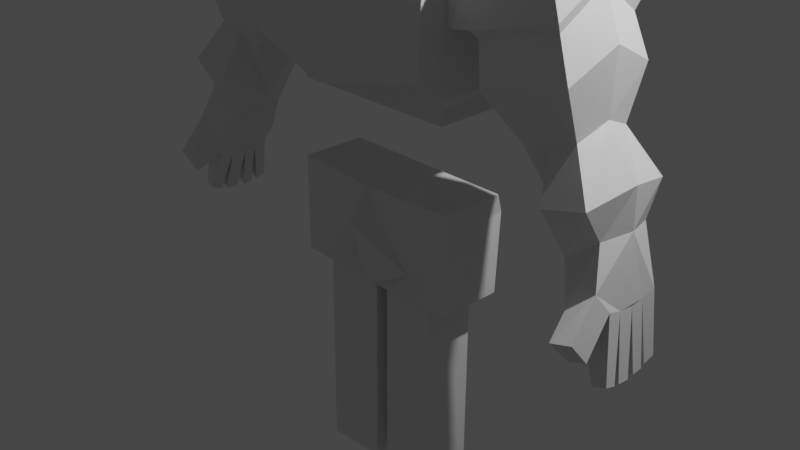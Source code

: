 # Source: other_robot.blend  (saved by Blender 3.3.6; exported with 4.5.12 LTS)
import bpy
from mathutils import Matrix  # noqa: F401  (used for matrix-valued properties, if any)

bpy.ops.wm.read_factory_settings(use_empty=True)
scene = bpy.context.scene
scene.name = 'Scene'

# ---- collections
col_collection = bpy.data.collections.new('Collection'); scene.collection.children.link(col_collection)

# ---- images (referenced by path relative to the original .blend; pixels are not part of the script)
import os
ASSET_DIR = os.environ.get("B2B_ASSET_DIR", "")  # directory of the original .blend (textures are referenced by path, not embedded)
HERE = os.path.dirname(os.path.abspath(__file__))  # packed textures are extracted next to this script under _unpacked/

def load_image(name, relpath, width, height, colorspace="sRGB"):
    """Load a texture the original file referenced (path relative to the .blend, or extracted next to this script)."""
    p = next((c for c in (os.path.join(HERE, relpath), os.path.join(ASSET_DIR, relpath)) if relpath and os.path.exists(c)), "")
    if p:
        img = bpy.data.images.load(p, check_existing=True)
        img.name = name
    else:  # same state as the original file: an image datablock whose file is absent (Cycles renders it pink)
        img = bpy.data.images.new(name, width, height)
        img.source = "FILE"
        img.filepath = "//" + (relpath or name)
    img.colorspace_settings.name = colorspace
    return img
img_rock_wall_04_disp_8k_png = load_image('rock_wall_04_disp_8k.png', 'rock_wall_04_disp_4k.png', 1024, 1024, 'Non-Color')
img_rock_wall_04_diff_8k_png = load_image('rock_wall_04_diff_8k.png', 'rock_wall_04_diff_4k.jpg', 1024, 1024, 'sRGB')
img_rock_wall_04_rough_8k_png = load_image('rock_wall_04_rough_8k.png', 'rock_wall_04_rough_4k.exr', 1024, 1024, 'Non-Color')
img_rock_wall_04_nor_gl_8k_png = load_image('rock_wall_04_nor_gl_8k.png', 'rock_wall_04_nor_gl_4k.exr', 1024, 1024, 'Non-Color')

# ---- materials (node trees are filled in below, after node groups)
mat_material = bpy.data.materials.new('Material')
mat_material.alpha_threshold = 0.0
mat_material.use_transparent_shadow = False
mat_material.roughness = 0.5
mat_material.line_color = (0.0, 0.0, 0.0, 1.0)
mat_rock_wall_04 = bpy.data.materials.new('rock_wall_04')
mat_rock_wall_04.displacement_method = 'DISPLACEMENT'
mat_rock_wall_04.use_transparent_shadow = False
mat_neckmaterial = bpy.data.materials.new('NeckMaterial')
mat_neckmaterial.use_transparent_shadow = False
mat_material_001 = bpy.data.materials.new('Material.001')
mat_material_001.use_transparent_shadow = False
mat_material_002 = bpy.data.materials.new('Material.002')
mat_material_002.use_transparent_shadow = False
mat_material_003 = bpy.data.materials.new('Material.003')
mat_material_003.use_transparent_shadow = False

# ---- material node trees
mat_material.use_nodes = True; mat_material.node_tree.nodes.clear()
_N = mat_material.node_tree.nodes; _L = mat_material.node_tree.links
n0 = _N.new('ShaderNodeOutputMaterial'); n0.name = 'Material Output'; n0.location = (300, 300)
n1 = _N.new('ShaderNodeBsdfPrincipled'); n1.name = 'Principled BSDF'; n1.location = (10, 300)
n1.distribution = 'GGX'
n1.subsurface_method = 'RANDOM_WALK_SKIN'
n1.inputs[3].default_value = 1.45
n1.inputs[27].default_value = (0.0, 0.0, 0.0, 1.0)
n1.inputs[28].default_value = 1.0
_L.new(n1.outputs[0], n0.inputs[0])
n0.is_active_output = True
mat_rock_wall_04.use_nodes = True; mat_rock_wall_04.node_tree.nodes.clear()
_N = mat_rock_wall_04.node_tree.nodes; _L = mat_rock_wall_04.node_tree.links
n0 = _N.new('NodeFrame'); n0.name = 'Frame'; n0.location = (-1360, 324)
n0.label = 'Mapping'
n0.width = 400
n1 = _N.new('NodeFrame'); n1.name = 'Frame.001'; n1.location = (-718, 524)
n1.label = 'Textures'
n1.width = 358
n2 = _N.new('ShaderNodeOutputMaterial'); n2.name = 'Material Output'; n2.location = (306, 145)
n3 = _N.new('ShaderNodeBsdfPrincipled'); n3.name = 'Principled BSDF'; n3.location = (-80, 294)
n3.distribution = 'GGX'
n3.subsurface_method = 'BURLEY'
n3.inputs[3].default_value = 1.45
n3.inputs[27].default_value = (0.0, 0.0, 0.0, 1.0)
n3.inputs[28].default_value = 1.0
n4 = _N.new('ShaderNodeTexImage'); n4.name = 'Image Texture'; n4.location = (88, -870)
n4.label = 'Displacement'
n4.image = img_rock_wall_04_disp_8k_png
n5 = _N.new('ShaderNodeTexImage'); n5.name = 'Image Texture.001'; n5.location = (88, -30)
n5.label = 'Base Color'
n5.image = img_rock_wall_04_diff_8k_png
n6 = _N.new('ShaderNodeTexImage'); n6.name = 'Image Texture.002'; n6.location = (88, -310)
n6.label = 'Roughness'
n6.image = img_rock_wall_04_rough_8k_png
n7 = _N.new('ShaderNodeTexImage'); n7.name = 'Image Texture.003'; n7.location = (88, -590)
n7.label = 'Normal'
n7.image = img_rock_wall_04_nor_gl_8k_png
n8 = _N.new('ShaderNodeNormalMap'); n8.name = 'Normal Map'; n8.location = (-330, -66)
n9 = _N.new('ShaderNodeMapping'); n9.name = 'Mapping'; n9.location = (230, -30)
n10 = _N.new('NodeReroute'); n10.name = 'Reroute'; n10.location = (38, -585)
n10.width = 16
n10.socket_idname = 'NodeSocketVector'
n11 = _N.new('ShaderNodeTexCoord'); n11.name = 'Texture Coordinate'; n11.location = (30, -30)
n12 = _N.new('ShaderNodeDisplacement'); n12.name = 'Displacement'; n12.location = (20, -406)
n12.inputs[2].default_value = 0.04
n4.parent = n1
n5.parent = n1
n6.parent = n1
n7.parent = n1
n9.parent = n0
n10.parent = n1
n11.parent = n0
_L.new(n3.outputs[0], n2.inputs[0])
_L.new(n4.outputs[0], n12.inputs[0])
_L.new(n12.outputs[0], n2.inputs[2])
_L.new(n5.outputs[0], n3.inputs[0])
_L.new(n6.outputs[0], n3.inputs[2])
_L.new(n7.outputs[0], n8.inputs[1])
_L.new(n8.outputs[0], n3.inputs[5])
_L.new(n10.outputs[0], n5.inputs[0])
_L.new(n10.outputs[0], n6.inputs[0])
_L.new(n10.outputs[0], n7.inputs[0])
_L.new(n10.outputs[0], n4.inputs[0])
_L.new(n9.outputs[0], n10.inputs[0])
_L.new(n11.outputs[2], n9.inputs[0])
n2.is_active_output = True
mat_neckmaterial.use_nodes = True; mat_neckmaterial.node_tree.nodes.clear()
_N = mat_neckmaterial.node_tree.nodes; _L = mat_neckmaterial.node_tree.links
n0 = _N.new('ShaderNodeBsdfPrincipled'); n0.name = 'Principled BSDF'; n0.location = (10, 300)
n0.distribution = 'GGX'
n0.subsurface_method = 'RANDOM_WALK_SKIN'
n0.inputs[0].default_value = (0.8, 0.492, 0.07279, 1.0)
n0.inputs[1].default_value = 0.6142
n0.inputs[2].default_value = 0.2795
n0.inputs[3].default_value = 1.45
n0.inputs[27].default_value = (0.0, 0.0, 0.0, 1.0)
n0.inputs[28].default_value = 1.0
n1 = _N.new('ShaderNodeOutputMaterial'); n1.name = 'Material Output'; n1.location = (300, 300)
_L.new(n0.outputs[0], n1.inputs[0])
n1.is_active_output = True
mat_material_001.use_nodes = True; mat_material_001.node_tree.nodes.clear()
_N = mat_material_001.node_tree.nodes; _L = mat_material_001.node_tree.links
n0 = _N.new('ShaderNodeBsdfPrincipled'); n0.name = 'Principled BSDF'; n0.location = (10, 300)
n0.distribution = 'GGX'
n0.subsurface_method = 'RANDOM_WALK_SKIN'
n0.inputs[0].default_value = (0.8, 0.05235, 0.05718, 1.0)
n0.inputs[3].default_value = 1.45
n0.inputs[27].default_value = (0.0, 0.0, 0.0, 1.0)
n0.inputs[28].default_value = 1.0
n1 = _N.new('ShaderNodeOutputMaterial'); n1.name = 'Material Output'; n1.location = (300, 300)
_L.new(n0.outputs[0], n1.inputs[0])
n1.is_active_output = True
mat_material_002.use_nodes = True; mat_material_002.node_tree.nodes.clear()
_N = mat_material_002.node_tree.nodes; _L = mat_material_002.node_tree.links
n0 = _N.new('ShaderNodeBsdfPrincipled'); n0.name = 'Principled BSDF'; n0.location = (10, 300)
n0.distribution = 'GGX'
n0.subsurface_method = 'RANDOM_WALK_SKIN'
n0.inputs[0].default_value = (0.8, 0.7624, 0.7157, 1.0)
n0.inputs[3].default_value = 1.45
n0.inputs[27].default_value = (0.0, 0.0, 0.0, 1.0)
n0.inputs[28].default_value = 1.0
n1 = _N.new('ShaderNodeOutputMaterial'); n1.name = 'Material Output'; n1.location = (300, 300)
_L.new(n0.outputs[0], n1.inputs[0])
n1.is_active_output = True
mat_material_003.use_nodes = True; mat_material_003.node_tree.nodes.clear()
_N = mat_material_003.node_tree.nodes; _L = mat_material_003.node_tree.links
n0 = _N.new('ShaderNodeBsdfPrincipled'); n0.name = 'Principled BSDF'; n0.location = (10, 300)
n0.distribution = 'GGX'
n0.subsurface_method = 'RANDOM_WALK_SKIN'
n0.inputs[0].default_value = (0.0, 0.0, 0.0, 1.0)
n0.inputs[1].default_value = 1.0
n0.inputs[3].default_value = 1.45
n0.inputs[27].default_value = (0.0, 0.0, 0.0, 1.0)
n0.inputs[28].default_value = 1.0
n1 = _N.new('ShaderNodeOutputMaterial'); n1.name = 'Material Output'; n1.location = (300, 300)
_L.new(n0.outputs[0], n1.inputs[0])
n1.is_active_output = True

# ---- world
world_world = bpy.data.worlds.new('World'); scene.world = world_world
world_world.use_nodes = True; world_world.node_tree.nodes.clear()
_N = world_world.node_tree.nodes; _L = world_world.node_tree.links
n0 = _N.new('ShaderNodeOutputWorld'); n0.name = 'World Output'; n0.location = (300, 300)
n1 = _N.new('ShaderNodeBackground'); n1.name = 'Background'; n1.location = (10, 300)
n1.inputs[0].default_value = (0.05088, 0.05088, 0.05088, 1.0)
_L.new(n1.outputs[0], n0.inputs[0])
n0.is_active_output = True
world_world.color = (0.05088, 0.05088, 0.05088)
world_world.use_sun_shadow = False
world_world.sun_shadow_jitter_overblur = 0.0

# ---- cameras
cam_camera = bpy.data.cameras.new('Camera')
cam_camera.clip_end = 100.0
cam_camera.ortho_scale = 7.314

# ---- lights
light_light = bpy.data.lights.new('Light', 'POINT')
light_light.transmission_factor = 0.0
light_light.energy = 1000.0
light_light.shadow_soft_size = 0.1
light_light.shadow_maximum_resolution = 0.006
light_light.use_absolute_resolution = True

# ---- meshes
me_cube = bpy.data.meshes.new('Cube')
me_cube.from_pydata([(0.359, 1.0, 0.4947), (0.359, 1.0, -0.5807), (-0.359, 1.0, 0.4947), (-0.359, 1.0, -0.5807), (-0.359, 0.0, 0.4947), (0.4216, 0.0, 0.4947), (0.4216, 0.0, -0.5807), (0.2431, 0.07716, -0.6379), (0.2775, 0.7345, -0.5867), (0.2491, 0.4034, -0.4192), (-0.2842, 0.7345, -0.5867), (-0.3062, 0.07716, -0.6379), (-0.359, 0.4266, -0.4192), (0.6627, 0.0, 0.1962), (-0.4452, 0.9698, 0.2772), (-0.4452, 0.05744, 0.273), (0.359, 1.0, 0.2129), (0.4427, 0.07639, 0.1946), (-0.359, 0.0, 0.3066), (0.3166, 0.0, -0.6439), (0.359, 0.8117, -0.5807), (-0.359, 0.8117, -0.5807), (0.2606, 0.08118, -2.885), (-0.3862, 0.0, -0.6439), (0.2949, 0.7385, -2.885), (-0.2667, 0.7385, -2.885), (-0.2888, 0.08118, -2.885)], [], [(3, 14, 16, 1), (23, 18, 15, 12), (3, 1, 20, 21), (4, 5, 0, 2), (19, 9, 17, 13, 6), (23, 19, 6), (21, 12, 15, 14, 3), (19, 20, 9), (21, 23, 12), (1, 16, 17, 9, 20), (17, 16, 0, 5), (16, 14, 2, 0), (13, 17, 5), (15, 18, 4), (14, 15, 4, 2), (10, 8, 24, 25), (7, 8, 20, 19), (10, 11, 23, 21), (11, 7, 19, 23), (8, 10, 21, 20), (22, 26, 25, 24), (11, 10, 25, 26), (7, 11, 26, 22), (8, 7, 22, 24)])
_uv = me_cube.uv_layers.new(name='UVMap')
_uv.uv.foreach_set('vector', [0.375, 0.25, 0.5823, 0.25, 0.5595, 0.5, 0.375, 0.5, 0.375, 0.125, 0.5813, 0.1768, 0.5814, 0.1877, 0.4125, 0.1877, 0.125, 0.5, 0.375, 0.5, 0.375, 0.5235, 0.125, 0.5235, 0.0, 0.0, 0.0, 0.0, 0.0, 0.0, 0.0, 0.0, 0.375, 0.601, 0.4125, 0.5717, 0.5583, 0.6083, 0.5565, 0.625, 0.375, 0.625, 0.125, 0.601, 0.375, 0.601, 0.375, 0.625, 0.375, 0.2265, 0.4125, 0.1877, 0.5814, 0.1877, 0.5823, 0.25, 0.375, 0.25, 0.375, 0.601, 0.375, 0.5623, 0.4125, 0.5717, 0.375, 0.1877, 0.375, 0.149, 0.4125, 0.1877, 0.375, 0.5, 0.5595, 0.5, 0.5583, 0.5623, 0.4125, 0.5623, 0.375, 0.5235, 0.5583, 0.5623, 0.5595, 0.5, 0.625, 0.5, 0.625, 0.5623, 0.5595, 0.5, 0.5823, 0.25, 0.625, 0.25, 0.625, 0.5, 0.5565, 0.625, 0.5583, 0.6083, 0.625, 0.625, 0.5814, 0.1877, 0.5813, 0.1768, 0.625, 0.1877, 0.5823, 0.25, 0.5814, 0.1877, 0.625, 0.1877, 0.625, 0.25, 0.3569, 0.2558, 0.37, 0.5013, 0.37, 0.5013, 0.3569, 0.2558, 0.3533, 0.5859, 0.37, 0.5013, 0.375, 0.5235, 0.375, 0.601, 0.3569, 0.2558, 0.1711, 0.5686, 0.125, 0.601, 0.375, 0.1877, 0.1711, 0.5686, 0.3533, 0.5859, 0.375, 0.601, 0.125, 0.601, 0.37, 0.5013, 0.3569, 0.2558, 0.375, 0.1877, 0.375, 0.5235, 0.3533, 0.5859, 0.1711, 0.5686, 0.3569, 0.2558, 0.37, 0.5013, 0.1711, 0.5686, 0.3569, 0.2558, 0.3569, 0.2558, 0.1711, 0.5686, 0.3533, 0.5859, 0.1711, 0.5686, 0.1711, 0.5686, 0.3533, 0.5859, 0.37, 0.5013, 0.3533, 0.5859, 0.3533, 0.5859, 0.37, 0.5013])
me_cube.materials.append(mat_material)
me_cube.use_mirror_vertex_groups = False
me_cube.update()
me_cube_001 = bpy.data.meshes.new('Cube.001')
me_cube_001.from_pydata([(0.8208, 1.082, 1.891), (-0.6866, 0.0, 1.674), (0.7228, 1.112, 2.979), (-0.6834, 0.5445, 2.979), (1.0, 0.0, 2.979), (1.0, 0.0, 1.689), (-0.7435, 0.0, 3.004), (0.806, 1.112, 2.592), (0.514, 1.832, 2.481), (-0.514, 1.112, 2.334), (-0.514, 1.112, 1.689), (0.514, 1.112, 1.689), (-0.514, 1.832, 2.481), (0.514, 1.112, 2.979), (-0.514, 1.112, 2.979), (0.514, 1.112, 2.334), (0.4098, 0.0, 2.979), (-0.4081, 0.0, 2.979), (-0.2005, 0.7981, 3.07), (0.2005, 0.7981, 3.07), (-0.514, 1.208, 2.98), (0.514, 1.208, 2.98), (0.514, 2.287, 2.605), (-0.514, 2.287, 2.605), (0.514, 2.237, 2.787), (0.514, 1.677, 3.108), (0.514, 2.158, 2.946), (0.514, 2.024, 3.063), (0.514, 1.855, 3.12), (-0.514, 1.677, 3.108), (-0.514, 2.237, 2.787), (-0.514, 1.855, 3.12), (-0.514, 2.024, 3.063), (-0.514, 2.158, 2.946), (0.514, 1.378, 2.358), (-0.514, 1.378, 2.358), (0.534, 1.22, 2.343), (-0.494, 1.22, 2.343), (0.534, 1.22, 2.988), (-0.494, 1.22, 2.988), (1.0, 0.5558, 2.979), (-0.3186, 2.682, 0.8414), (0.02343, 2.058, 0.7701), (0.3032, 2.682, 0.8414), (0.514, 1.507, 1.882), (0.32, 1.825, 1.463), (0.514, 2.675, 1.176), (0.32, 2.392, 1.617), (0.514, 2.416, 2.129), (-0.514, 1.507, 1.882), (-0.3212, 1.825, 1.463), (-0.514, 2.675, 1.176), (-0.3212, 2.392, 1.617), (-0.514, 2.416, 2.129), (0.469, 2.268, 2.517), (-0.469, 2.268, 2.517), (0.469, 1.438, 2.291), (-0.469, 1.438, 2.291), (0.3384, 0.215, 3.004), (-0.2801, 2.436, 0.25), (0.3032, 2.841, 0.255), (0.3417, 2.436, 0.25), (1.219, 0.0, 2.576), (-0.3363, 0.0, 1.499), (0.3717, 0.0, 1.499), (0.3717, 0.9365, 1.499), (-0.3363, 0.9365, 1.499), (-0.3109, 2.35, 0.5762), (0.3109, 2.35, 0.5762), (-0.514, 1.962, 2.005), (-0.3212, 2.109, 1.54), (-0.514, 2.22, 1.053), (0.514, 1.962, 2.005), (0.32, 2.109, 1.54), (0.514, 2.22, 1.053), (0.469, 1.853, 2.404), (-0.469, 1.853, 2.404), (-0.2811, 2.618, 0.01817), (0.3407, 2.618, 0.01817), (-0.3109, 2.509, -0.01018), (0.3109, 2.509, -0.01018), (-0.3639, 2.879, -0.4335), (-0.3403, 2.747, -0.4701), (-0.2811, 2.618, 0.01817), (0.3407, 2.618, 0.01817), (-0.1261, 2.612, -0.03118), (0.01227, 2.608, -0.05139), (0.1848, 2.612, -0.03118), (0.0008646, 0.3168, 3.015), (-0.3186, 2.841, 0.255), (0.1473, 2.835, 0.2057), (-0.02524, 2.831, 0.1855), (-0.1636, 2.835, 0.2057), (-0.2412, 2.874, -0.4725), (-0.2176, 2.743, -0.5092), (-0.1532, 2.757, -0.5201), (-0.1768, 2.889, -0.4834), (-0.06725, 2.886, -0.4994), (-0.04366, 2.754, -0.5361), (0.05365, 2.771, -0.5329), (0.03006, 2.902, -0.4963), (0.1666, 2.906, -0.4803), (0.1902, 2.774, -0.5169), (0.2611, 2.782, -0.4999), (0.2375, 2.914, -0.4632), (0.3609, 2.918, -0.4242), (0.3845, 2.786, -0.4608), (0.4668, 2.508, 0.2044), (0.4442, 2.786, 0.4554), (0.6248, 2.695, -0.1449), (0.595, 2.862, -0.09856), (0.7509, 2.586, 0.04138), (0.736, 2.806, 0.1019), (-0.3363, 0.9365, 1.36), (0.3717, 0.9365, 1.36), (0.3717, 0.0, 1.36), (-0.3363, 0.0, 1.36), (-0.01539, 0.9672, 3.364), (-1.49e-08, 0.7981, 3.07), (-0.01539, 2.323, 2.932), (-0.01539, 2.266, 3.142), (-0.01539, 2.175, 3.326), (-0.01539, 2.02, 3.461), (-0.01539, 1.825, 3.527), (-0.01539, 1.619, 3.513), (-0.01539, 1.079, 3.366), (0.007703, 1.092, 3.374), (-0.0231, 2.77, 0.8685), (-0.01539, 2.472, 2.383), (-0.01178, 2.44, 1.747), (-0.01539, 2.771, 1.284), (-0.01539, 2.301, 2.831), (-0.3257, 0.248, 3.007), (0.001152, 0.0, 3.307), (0.3136, 0.0, 3.307), (-0.2483, 0.2316, 3.307), (-0.3112, 0.0, 3.307), (0.001152, 0.3135, 3.307), (0.259, 0.1922, 3.307)], [(79, 80)], [(10, 3, 14, 9), (117, 14, 18, 118), (62, 7, 2, 4), (63, 1, 10, 66), (0, 11, 15, 13, 2, 7), (10, 1, 6, 3), (126, 38, 21, 125), (10, 9, 15, 11), (10, 11, 65, 66), (58, 88, 137, 138), (2, 13, 19, 40), (119, 23, 30, 120), (37, 39, 20, 35), (36, 37, 35, 34), (120, 30, 33, 121), (121, 33, 32, 122), (122, 32, 31, 123), (123, 31, 29, 124), (38, 36, 34, 21), (21, 34, 8, 22, 24, 26, 27, 28, 25), (125, 21, 25, 124), (35, 20, 29, 31, 32, 33, 30, 23, 12), (74, 42, 68), (13, 15, 36, 38), (15, 9, 37, 36), (9, 14, 39, 37), (117, 13, 38, 126), (68, 61, 78, 107), (6, 17, 132, 18, 14, 3), (40, 19, 58, 16, 4), (130, 46, 43, 127), (71, 51, 41, 67), (76, 55, 53, 69), (69, 53, 52, 70), (70, 52, 51, 71), (131, 54, 48, 128), (128, 48, 47, 129), (129, 47, 46, 130), (56, 57, 49, 44), (44, 49, 50, 45), (45, 50, 42), (75, 56, 44, 72), (72, 44, 45, 73), (73, 45, 42, 74), (8, 34, 56, 75), (34, 35, 57, 56), (119, 22, 54, 131), (12, 23, 55, 76), (67, 41, 89, 77), (68, 67, 59, 61), (82, 81, 93, 94), (41, 127, 43, 108, 60, 90, 91, 92, 89), (13, 2, 4, 16, 58, 19), (5, 0, 7, 62), (66, 65, 114, 113), (5, 64, 65, 11, 0), (89, 83, 77), (67, 77, 59), (35, 12, 76, 57), (22, 8, 75, 54), (47, 73, 74, 46), (48, 72, 73, 47), (54, 75, 72, 48), (50, 70, 71, 42), (49, 69, 70, 50), (57, 76, 69, 49), (42, 71, 67), (43, 68, 107, 108), (46, 74, 68, 43), (78, 84, 60), (107, 78, 109, 111), (60, 108, 112, 110), (78, 60, 110, 109), (112, 111, 109, 110), (61, 59, 77, 83, 85, 86, 87, 84, 78), (89, 81, 82, 83), (92, 93, 81, 89), (85, 94, 93, 92), (83, 82, 94, 85), (95, 96, 97, 98), (92, 96, 95, 85), (91, 97, 96, 92), (86, 98, 97, 91), (85, 95, 98, 86), (99, 100, 101, 102), (91, 100, 99, 86), (90, 101, 100, 91), (87, 102, 101, 90), (86, 99, 102, 87), (103, 104, 105, 106), (90, 104, 103, 87), (60, 105, 104, 90), (84, 106, 105, 60), (87, 103, 106, 84), (108, 107, 111, 112), (67, 68, 42), (114, 115, 116, 113), (63, 66, 113, 116), (65, 64, 115, 114), (23, 119, 131, 55), (52, 129, 130, 51), (53, 128, 129, 52), (55, 131, 128, 53), (51, 130, 127, 41), (14, 117, 126, 39), (20, 125, 124, 29), (28, 123, 124, 25), (27, 122, 123, 28), (26, 121, 122, 27), (24, 120, 121, 26), (22, 119, 120, 24), (132, 17, 136, 135), (39, 126, 125, 20), (13, 117, 118, 19), (133, 137, 135, 136), (132, 88, 118, 18), (88, 58, 19, 118), (134, 138, 137, 133), (16, 58, 138, 134), (88, 132, 135, 137)])
_uv = me_cube_001.uv_layers.new(name='UVMap')
_uv.uv.foreach_set('vector', [0.625, 0.25, 0.625, 0.25, 0.625, 0.3107, 0.625, 0.3107, 0.7821, 0.5, 0.8143, 0.5, 0.7751, 0.5353, 0.7625, 0.5353, 0.625, 0.625, 0.625, 0.5, 0.625, 0.5, 0.625, 0.625, 0.625, 0.2865, 0.625, 0.125, 0.625, 0.3107, 0.625, 0.3308, 0.625, 0.5, 0.625, 0.4393, 0.625, 0.4393, 0.625, 0.4393, 0.625, 0.5, 0.625, 0.5, 0.625, 0.25, 0.625, 0.125, 0.625, 0.125, 0.625, 0.25, 0.7821, 0.5, 0.75, 0.5, 0.75, 0.5, 0.7821, 0.5, 0.625, 0.3107, 0.625, 0.3107, 0.625, 0.4393, 0.625, 0.4393, 0.625, 0.3107, 0.625, 0.4393, 0.625, 0.4192, 0.625, 0.3308, 0.7249, 0.6008, 0.75, 0.5894, 0.75, 0.5894, 0.7249, 0.6008, 0.625, 0.5, 0.6857, 0.5, 0.7249, 0.5353, 0.625, 0.5625, 0.625, 0.375, 0.625, 0.3107, 0.625, 0.3107, 0.625, 0.375, 0.625, 0.3107, 0.625, 0.3107, 0.625, 0.3107, 0.625, 0.3107, 0.625, 0.4393, 0.625, 0.3107, 0.625, 0.3107, 0.625, 0.4393, 0.625, 0.375, 0.625, 0.3107, 0.625, 0.3107, 0.625, 0.375, 0.625, 0.375, 0.625, 0.3107, 0.625, 0.3107, 0.625, 0.375, 0.7821, 0.5, 0.8143, 0.5, 0.8143, 0.5, 0.7821, 0.5, 0.7821, 0.5, 0.8143, 0.5, 0.8143, 0.5, 0.7821, 0.5, 0.625, 0.4393, 0.625, 0.4393, 0.625, 0.4393, 0.625, 0.4393, 0.625, 0.4393, 0.625, 0.4393, 0.625, 0.4393, 0.625, 0.4393, 0.625, 0.4393, 0.625, 0.4393, 0.625, 0.4393, 0.625, 0.4393, 0.625, 0.4393, 0.7821, 0.5, 0.75, 0.5, 0.75, 0.5, 0.7821, 0.5, 0.625, 0.3107, 0.625, 0.3107, 0.625, 0.3107, 0.625, 0.3107, 0.625, 0.3107, 0.625, 0.3107, 0.625, 0.3107, 0.625, 0.3107, 0.625, 0.3107, 0.625, 0.4393, 0.625, 0.4393, 0.625, 0.4393, 0.625, 0.4393, 0.625, 0.4393, 0.625, 0.4393, 0.625, 0.4393, 0.625, 0.4393, 0.625, 0.3107, 0.625, 0.3107, 0.625, 0.4393, 0.625, 0.3107, 0.625, 0.3107, 0.625, 0.3107, 0.625, 0.3107, 0.7821, 0.5, 0.75, 0.5, 0.75, 0.5, 0.7821, 0.5, 0.625, 0.4393, 0.625, 0.4393, 0.625, 0.4393, 0.625, 0.4393, 0.625, 0.125, 0.7751, 0.625, 0.7751, 0.5971, 0.7751, 0.5353, 0.8143, 0.5, 0.625, 0.25, 0.625, 0.5625, 0.7249, 0.5353, 0.7249, 0.6008, 0.7249, 0.625, 0.625, 0.625, 0.625, 0.375, 0.625, 0.4393, 0.625, 0.4393, 0.625, 0.375, 0.625, 0.3107, 0.625, 0.3107, 0.625, 0.3107, 0.625, 0.3107, 0.625, 0.3107, 0.625, 0.3107, 0.625, 0.3107, 0.625, 0.3107, 0.625, 0.3107, 0.625, 0.3107, 0.625, 0.3107, 0.625, 0.3107, 0.625, 0.3107, 0.625, 0.3107, 0.625, 0.3107, 0.625, 0.3107, 0.625, 0.375, 0.625, 0.4393, 0.625, 0.4393, 0.625, 0.375, 0.625, 0.375, 0.625, 0.4393, 0.625, 0.4393, 0.625, 0.375, 0.625, 0.375, 0.625, 0.4393, 0.625, 0.4393, 0.625, 0.375, 0.625, 0.4393, 0.625, 0.3107, 0.625, 0.3107, 0.625, 0.4393, 0.625, 0.4393, 0.625, 0.3107, 0.625, 0.3107, 0.625, 0.4393, 0.625, 0.4393, 0.625, 0.3107, 0.625, 0.4393, 0.625, 0.4393, 0.625, 0.4393, 0.625, 0.4393, 0.625, 0.4393, 0.625, 0.4393, 0.625, 0.4393, 0.625, 0.4393, 0.625, 0.4393, 0.625, 0.4393, 0.625, 0.4393, 0.625, 0.4393, 0.625, 0.4393, 0.625, 0.4393, 0.625, 0.4393, 0.625, 0.4393, 0.625, 0.4393, 0.625, 0.4393, 0.625, 0.3107, 0.625, 0.3107, 0.625, 0.4393, 0.625, 0.375, 0.625, 0.4393, 0.625, 0.4393, 0.625, 0.375, 0.625, 0.3107, 0.625, 0.3107, 0.625, 0.3107, 0.625, 0.3107, 0.625, 0.3107, 0.625, 0.3107, 0.625, 0.3107, 0.625, 0.3107, 0.625, 0.4393, 0.625, 0.3107, 0.625, 0.3107, 0.625, 0.4393, 0.625, 0.3107, 0.625, 0.3107, 0.625, 0.3429, 0.625, 0.3429, 0.625, 0.3107, 0.625, 0.375, 0.625, 0.4393, 0.625, 0.4393, 0.625, 0.4393, 0.625, 0.4071, 0.625, 0.375, 0.625, 0.3429, 0.625, 0.3107, 0.0, 0.0, 0.0, 0.0, 0.0, 0.0, 0.0, 0.0, 0.0, 0.0, 0.0, 0.0, 0.625, 0.625, 0.625, 0.5, 0.625, 0.5, 0.625, 0.625, 0.625, 0.3308, 0.625, 0.4192, 0.625, 0.4192, 0.625, 0.3308, 0.625, 0.625, 0.625, 0.4635, 0.625, 0.4192, 0.625, 0.4393, 0.625, 0.5, 0.625, 0.3107, 0.625, 0.3107, 0.625, 0.3107, 0.625, 0.3107, 0.625, 0.3107, 0.625, 0.3107, 0.625, 0.3107, 0.625, 0.3107, 0.625, 0.3107, 0.625, 0.3107, 0.625, 0.4393, 0.625, 0.4393, 0.625, 0.4393, 0.625, 0.4393, 0.625, 0.4393, 0.625, 0.4393, 0.625, 0.4393, 0.625, 0.4393, 0.625, 0.4393, 0.625, 0.4393, 0.625, 0.4393, 0.625, 0.4393, 0.625, 0.4393, 0.625, 0.4393, 0.625, 0.4393, 0.625, 0.4393, 0.625, 0.3107, 0.625, 0.3107, 0.625, 0.3107, 0.625, 0.3107, 0.625, 0.3107, 0.625, 0.3107, 0.625, 0.3107, 0.625, 0.3107, 0.625, 0.3107, 0.625, 0.3107, 0.625, 0.3107, 0.625, 0.3107, 0.625, 0.3107, 0.625, 0.3107, 0.625, 0.3107, 0.625, 0.4393, 0.625, 0.4393, 0.625, 0.4393, 0.625, 0.4393, 0.625, 0.4393, 0.625, 0.4393, 0.625, 0.4393, 0.625, 0.4393, 0.625, 0.4393, 0.625, 0.4393, 0.625, 0.4393, 0.625, 0.4393, 0.625, 0.4393, 0.625, 0.4393, 0.625, 0.4393, 0.625, 0.4393, 0.625, 0.4393, 0.625, 0.4393, 0.625, 0.4393, 0.625, 0.4393, 0.625, 0.4393, 0.625, 0.4393, 0.625, 0.4393, 0.625, 0.4393, 0.625, 0.4393, 0.625, 0.4393, 0.625, 0.4393, 0.625, 0.4393, 0.625, 0.3107, 0.625, 0.3107, 0.625, 0.3107, 0.625, 0.3429, 0.625, 0.375, 0.625, 0.4071, 0.625, 0.4393, 0.625, 0.4393, 0.625, 0.3107, 0.625, 0.3107, 0.625, 0.3107, 0.625, 0.3107, 0.625, 0.3429, 0.625, 0.3429, 0.625, 0.3107, 0.625, 0.3107, 0.625, 0.3429, 0.625, 0.3429, 0.625, 0.3429, 0.625, 0.3429, 0.625, 0.3107, 0.625, 0.3107, 0.625, 0.3429, 0.625, 0.3429, 0.625, 0.3429, 0.625, 0.3429, 0.625, 0.375, 0.625, 0.375, 0.625, 0.3429, 0.625, 0.3429, 0.625, 0.3429, 0.625, 0.3429, 0.625, 0.375, 0.625, 0.375, 0.625, 0.3429, 0.625, 0.3429, 0.625, 0.375, 0.625, 0.375, 0.625, 0.375, 0.625, 0.375, 0.625, 0.3429, 0.625, 0.3429, 0.625, 0.375, 0.625, 0.375, 0.625, 0.375, 0.625, 0.375, 0.625, 0.4071, 0.625, 0.4071, 0.625, 0.375, 0.625, 0.375, 0.625, 0.375, 0.625, 0.375, 0.625, 0.4071, 0.625, 0.4071, 0.625, 0.375, 0.625, 0.375, 0.625, 0.4071, 0.625, 0.4071, 0.625, 0.4071, 0.625, 0.4071, 0.625, 0.375, 0.625, 0.375, 0.625, 0.4071, 0.625, 0.4071, 0.625, 0.4071, 0.625, 0.4071, 0.625, 0.4393, 0.625, 0.4393, 0.625, 0.4071, 0.625, 0.4071, 0.625, 0.4071, 0.625, 0.4071, 0.625, 0.4393, 0.625, 0.4393, 0.625, 0.4071, 0.625, 0.4071, 0.625, 0.4393, 0.625, 0.4393, 0.625, 0.4393, 0.625, 0.4393, 0.625, 0.4071, 0.625, 0.4071, 0.625, 0.4393, 0.625, 0.4393, 0.625, 0.4393, 0.625, 0.4393, 0.625, 0.4393, 0.625, 0.4393, 0.625, 0.3107, 0.625, 0.4393, 0.625, 0.4393, 0.625, 0.4192, 0.625, 0.4635, 0.625, 0.2865, 0.625, 0.3308, 0.625, 0.2865, 0.625, 0.3308, 0.625, 0.3308, 0.625, 0.2865, 0.625, 0.4192, 0.625, 0.4635, 0.625, 0.4635, 0.625, 0.4192, 0.625, 0.3107, 0.625, 0.375, 0.625, 0.375, 0.625, 0.3107, 0.625, 0.3107, 0.625, 0.375, 0.625, 0.375, 0.625, 0.3107, 0.625, 0.3107, 0.625, 0.375, 0.625, 0.375, 0.625, 0.3107, 0.625, 0.3107, 0.625, 0.375, 0.625, 0.375, 0.625, 0.3107, 0.625, 0.3107, 0.625, 0.375, 0.625, 0.375, 0.625, 0.3107, 0.8143, 0.5, 0.7821, 0.5, 0.7821, 0.5, 0.8143, 0.5, 0.8143, 0.5, 0.7821, 0.5, 0.7821, 0.5, 0.8143, 0.5, 0.75, 0.5, 0.7821, 0.5, 0.7821, 0.5, 0.75, 0.5, 0.75, 0.5, 0.7821, 0.5, 0.7821, 0.5, 0.75, 0.5, 0.625, 0.4393, 0.625, 0.375, 0.625, 0.375, 0.625, 0.4393, 0.625, 0.4393, 0.625, 0.375, 0.625, 0.375, 0.625, 0.4393, 0.625, 0.4393, 0.625, 0.375, 0.625, 0.375, 0.625, 0.4393, 0.7751, 0.5971, 0.7751, 0.625, 0.7751, 0.625, 0.7751, 0.5971, 0.8143, 0.5, 0.7821, 0.5, 0.7821, 0.5, 0.8143, 0.5, 0.75, 0.5, 0.7821, 0.5, 0.7625, 0.5353, 0.75, 0.5353, 0.75, 0.625, 0.75, 0.5894, 0.7751, 0.5971, 0.7751, 0.625, 0.7751, 0.5971, 0.75, 0.5894, 0.75, 0.5353, 0.7751, 0.5353, 0.75, 0.5894, 0.7249, 0.6008, 0.7249, 0.5353, 0.75, 0.5353, 0.7249, 0.625, 0.7249, 0.6008, 0.75, 0.5894, 0.75, 0.625, 0.7249, 0.625, 0.7249, 0.6008, 0.7249, 0.6008, 0.7249, 0.625, 0.75, 0.5894, 0.7751, 0.5971, 0.7751, 0.5971, 0.75, 0.5894])
me_cube_001.materials.append(mat_material)
me_cube_001.use_mirror_vertex_groups = False
me_cube_001.update()
me_cube_002 = bpy.data.meshes.new('Cube.002')
me_cube_002.from_pydata([(0.0, -0.4947, 2.618), (0.04235, -0.4662, 2.61), (0.09106, -0.4743, 2.607), (0.0, 0.563, 2.015), (0.0, -0.09994, 3.028), (0.0, -0.4933, 1.951), (0.1752, -0.4106, 2.672), (0.3455, -0.2859, 2.708), (0.0, 0.3928, 2.047), (0.5429, -0.004819, 2.057), (0.0, -0.5694, 2.269), (0.0, 0.3928, 2.766), (0.5429, -0.004819, 2.777), (0.0, -0.5364, 2.653), (0.234, -0.2576, 2.001), (0.38, -0.3303, 2.04), (0.38, -0.3303, 2.76), (0.2638, 0.3608, 2.777), (0.2644, 0.36, 2.057), (0.0, 0.2016, 2.999), (0.0, 0.3928, 2.766), (0.3455, -0.2859, 2.04), (0.5429, -0.004819, 2.777), (0.0, -0.5749, 2.648), (0.2638, 0.3608, 2.777), (0.3975, -0.3077, 2.777), (0.2939, -0.02009, 3.005), (0.0, -0.1481, 3.032), (0.2231, 0.07265, 3.005), (0.2571, -0.09692, 3.005), (0.0, -0.5323, 2.4), (0.3455, -0.2859, 2.76), (0.0, -0.5153, 2.634), (0.1275, -0.5169, 2.777), (0.07977, -0.1508, 3.005), (0.147, -0.5497, 2.837), (0.0, -0.6076, 2.708), (0.09923, -0.1836, 3.065), (0.0, -0.2908, 3.018), (0.09599, -0.5039, 2.874), (0.0, -0.5248, 2.746), (0.07021, -0.2907, 3.01), (0.0, -0.2908, 3.018), (0.464, -0.1692, 2.777), (0.464, -0.1692, 2.057), (0.4379, -0.1917, 2.067), (0.3715, -0.3302, 2.067), (0.4379, -0.1917, 2.75), (0.3715, -0.3302, 2.75), (0.3717, -0.3303, 2.04), (0.3717, -0.3303, 2.76), (0.3538, -0.2859, 2.04), (0.3538, -0.2859, 2.76), (0.3455, -0.2859, 2.571), (0.0, -0.4692, 2.563), (0.0, -0.5414, 2.346), (0.1289, -0.536, 2.236), (0.1029, -0.4228, 2.048), (0.0, -0.5153, 2.634), (0.2382, -0.3994, 2.422), (0.1757, -0.4141, 2.758), (0.1493, -0.5539, 2.845), (0.0, -0.6118, 2.716), (0.09831, -0.508, 2.882), (0.0, -0.529, 2.754), (0.07253, -0.2949, 3.018), (0.0, -0.295, 3.027), (0.1394, -0.4916, 2.873), (0.121, -0.4667, 2.808), (0.1165, -0.4657, 2.805), (0.123, -0.5158, 2.774), (0.1349, -0.4906, 2.87), (0.1425, -0.5486, 2.834), (0.09146, -0.5028, 2.872), (0.04718, -0.4825, 2.635), (0.4274, -0.4522, 3.346), (0.04296, -0.4524, 2.533), (0.0435, -0.4744, 2.637), (0.0, -0.5073, 2.637), (0.0, -0.4612, 2.566), (0.03929, -0.4444, 2.536), (0.1445, -0.3653, 2.016), (0.203, -0.4097, 2.178), (0.2172, -0.4214, 2.222), (0.1742, -0.4039, 2.506), (0.3455, -0.2859, 2.61), (0.04382, -0.4585, 2.554), (0.0, -0.4706, 2.581), (0.04015, -0.4505, 2.557), (0.2941, -0.3108, 2.701), (0.3112, -0.3089, 2.545), (0.3116, -0.3115, 2.759), (0.3113, -0.3095, 2.589), (0.0, -0.09994, 3.028), (0.0, -0.05588, 3.039), (0.0, -0.1481, 3.032), (0.0, 0.1211, 3.084), (0.0, -0.1256, 3.048), (0.0, -0.07831, 3.045), (0.1615, -0.3448, 2.013), (0.2367, -0.3946, 2.152), (0.2417, -0.3956, 2.187), (0.2612, -0.3709, 2.461), (0.173, 0.3218, 1.994), (0.4605, -1.192e-07, 1.951), (-0.04235, -0.4662, 2.61), (-0.09106, -0.4743, 2.607), (-0.1752, -0.4106, 2.672), (-0.3455, -0.2859, 2.708), (-0.5429, -0.004819, 2.057), (-0.5429, -0.004819, 2.777), (-0.234, -0.2576, 2.001), (-0.38, -0.3303, 2.04), (-0.38, -0.3303, 2.76), (-0.2638, 0.3608, 2.777), (-0.2644, 0.36, 2.057), (-0.3455, -0.2859, 2.04), (-0.5429, -0.004819, 2.777), (-0.2638, 0.3608, 2.777), (-0.3975, -0.3077, 2.777), (-0.2939, -0.02009, 3.005), (-0.2231, 0.07265, 3.005), (-0.2571, -0.09692, 3.005), (-0.3455, -0.2859, 2.76), (-0.1275, -0.5169, 2.777), (-0.07977, -0.1508, 3.005), (-0.147, -0.5497, 2.837), (-0.09923, -0.1836, 3.065), (-0.09599, -0.5039, 2.874), (-0.07021, -0.2907, 3.01), (-0.464, -0.1692, 2.777), (-0.464, -0.1692, 2.057), (-0.4379, -0.1917, 2.067), (-0.3715, -0.3302, 2.067), (-0.4379, -0.1917, 2.75), (-0.3715, -0.3302, 2.75), (-0.3717, -0.3303, 2.04), (-0.3717, -0.3303, 2.76), (-0.3538, -0.2859, 2.04), (-0.3538, -0.2859, 2.76), (-0.3455, -0.2859, 2.571), (-0.1289, -0.536, 2.236), (-0.1029, -0.4228, 2.048), (-0.2382, -0.3994, 2.422), (-0.1757, -0.4141, 2.758), (-0.1493, -0.5539, 2.845), (-0.09831, -0.508, 2.882), (-0.07253, -0.2949, 3.018), (-0.1394, -0.4916, 2.873), (-0.121, -0.4667, 2.808), (-0.1165, -0.4657, 2.805), (-0.123, -0.5158, 2.774), (-0.1349, -0.4906, 2.87), (-0.1425, -0.5486, 2.834), (-0.09146, -0.5028, 2.872), (-0.04718, -0.4825, 2.635), (-0.4274, -0.4522, 3.346), (-0.04296, -0.4524, 2.533), (-0.0435, -0.4744, 2.637), (-0.03929, -0.4444, 2.536), (-0.1445, -0.3653, 2.016), (-0.203, -0.4097, 2.178), (-0.2172, -0.4214, 2.222), (-0.1742, -0.4039, 2.506), (-0.3455, -0.2859, 2.61), (-0.04382, -0.4585, 2.554), (-0.04015, -0.4505, 2.557), (-0.2941, -0.3108, 2.701), (-0.3112, -0.3089, 2.545), (-0.3116, -0.3115, 2.759), (-0.3113, -0.3095, 2.589), (-0.1615, -0.3448, 2.013), (-0.2367, -0.3946, 2.152), (-0.2417, -0.3956, 2.187), (-0.2612, -0.3709, 2.461), (-0.173, 0.3218, 1.994), (-0.4605, -1.192e-07, 1.951)], [(27, 23), (32, 58), (4, 93)], [(14, 104, 9, 44, 15), (84, 59, 102, 90, 92), (104, 103, 18, 9), (60, 6, 89, 91), (2, 86, 84, 6), (76, 86, 88, 80), (79, 80, 88, 87), (89, 92, 85, 7), (91, 89, 7, 31), (86, 2, 1, 88), (87, 88, 1, 0), (74, 2, 6, 60), (43, 16, 48, 47), (9, 18, 17, 12), (94, 96, 93), (83, 82, 100, 101), (17, 11, 20, 24), (46, 45, 47, 48), (43, 44, 9, 12), (5, 57, 56, 10), (34, 27, 38, 37), (18, 103, 3, 8), (17, 18, 8, 11), (13, 16, 25, 33, 23), (16, 43, 12, 22, 25), (24, 20, 19, 28), (22, 24, 28, 26), (25, 22, 26, 29), (12, 17, 24, 22), (29, 26, 94, 98), (34, 29, 98, 97), (27, 34, 97, 95), (30, 83, 59, 76, 54), (16, 13, 32, 74, 60, 91, 31), (21, 15, 49, 51), (10, 56, 55), (34, 68, 33, 25, 29), (39, 35, 72, 73), (23, 33, 35, 36), (36, 35, 61, 62), (42, 40, 64, 66), (68, 67, 71, 69), (37, 38, 42, 41), (16, 15, 46, 48), (15, 44, 45, 46), (44, 43, 47, 45), (49, 50, 52, 51), (31, 7, 85, 53, 21, 51, 52), (15, 16, 50, 49), (16, 31, 52, 50), (2, 74, 77, 1), (56, 57, 81, 82), (55, 56, 82, 83, 30), (64, 63, 65, 66), (92, 90, 53, 85), (62, 61, 63, 64), (39, 41, 65, 63), (41, 42, 66, 65), (35, 39, 63, 61), (40, 36, 62, 64), (67, 68, 34, 37), (39, 67, 37, 41), (69, 71, 75), (72, 71, 73), (33, 68, 69, 70), (67, 39, 73, 71), (35, 33, 70, 72), (86, 76, 59, 84), (72, 70, 75), (70, 69, 75), (71, 72, 75), (0, 1, 77, 78), (74, 32, 78, 77), (54, 76, 80, 79), (6, 84, 92, 89), (100, 99, 14, 15), (101, 100, 15, 21), (93, 98, 94), (59, 83, 101, 102), (26, 28, 96, 94), (28, 19, 96), (82, 81, 99, 100), (102, 101, 21, 53, 90), (111, 112, 131, 109, 176), (163, 170, 168, 174, 143), (176, 109, 115, 175), (144, 169, 167, 107), (106, 107, 163, 165), (157, 159, 166, 165), (79, 87, 166, 159), (167, 108, 164, 170), (169, 123, 108, 167), (165, 166, 105, 106), (87, 0, 105, 166), (155, 144, 107, 106), (130, 134, 135, 113), (109, 110, 114, 115), (162, 173, 172, 161), (114, 118, 20, 11), (133, 135, 134, 132), (130, 110, 109, 131), (5, 10, 141, 142), (125, 127, 38, 27), (115, 8, 3, 175), (114, 11, 8, 115), (13, 23, 124, 119, 113), (113, 119, 117, 110, 130), (118, 121, 19, 20), (117, 120, 121, 118), (119, 122, 120, 117), (110, 117, 118, 114), (122, 98, 94, 120), (125, 97, 98, 122), (27, 95, 97, 125), (30, 54, 157, 143, 162), (113, 123, 169, 144, 155, 32, 13), (116, 138, 136, 112), (10, 55, 141), (125, 122, 119, 124, 149), (128, 154, 153, 126), (23, 36, 126, 124), (36, 62, 145, 126), (149, 150, 152, 148), (127, 129, 42, 38), (113, 135, 133, 112), (112, 133, 132, 131), (131, 132, 134, 130), (136, 138, 139, 137), (123, 139, 138, 116, 140, 164, 108), (112, 136, 137, 113), (113, 137, 139, 123), (106, 105, 158, 155), (141, 161, 160, 142), (55, 30, 162, 161, 141), (64, 66, 147, 146), (170, 164, 140, 168), (62, 64, 146, 145), (128, 146, 147, 129), (129, 147, 66, 42), (126, 145, 146, 128), (148, 127, 125, 149), (128, 129, 127, 148), (150, 156, 152), (153, 154, 152), (124, 151, 150, 149), (148, 152, 154, 128), (126, 153, 151, 124), (165, 163, 143, 157), (153, 156, 151), (151, 156, 150), (152, 156, 153), (0, 78, 158, 105), (155, 158, 78, 32), (54, 79, 159, 157), (107, 167, 170, 163), (172, 112, 111, 171), (173, 116, 112, 172), (143, 174, 173, 162), (120, 94, 96, 121), (121, 96, 19), (161, 172, 171, 160), (174, 168, 140, 116, 173)])
me_cube_002.polygons.foreach_set('material_index', [1, 4, 1, 4, 1, 4, 4, 4, 4, 4, 4, 4, 3, 3, 3, 4, 1, 3, 3, 1, 0, 1, 1, 3, 3, 3, 3, 3, 1, 3, 3, 0, 3, 1, 1, 1, 3, 3, 3, 3, 0, 1, 3, 1, 1, 3, 3, 1, 3, 1, 4, 3, 3, 2, 4, 3, 3, 3, 3, 0, 1, 3, 1, 3, 1, 3, 3, 4, 3, 1, 3, 4, 1, 1, 1, 1, 1, 3, 4, 3, 3, 4, 3, 1, 4, 1, 4, 1, 4, 4, 4, 4, 4, 4, 4, 3, 3, 4, 1, 3, 3, 1, 0, 1, 1, 3, 3, 3, 3, 3, 1, 3, 3, 0, 3, 1, 1, 1, 3, 3, 3, 3, 1, 3, 1, 1, 3, 3, 1, 3, 1, 4, 3, 3, 2, 4, 3, 3, 3, 3, 1, 3, 1, 3, 1, 3, 3, 4, 3, 1, 3, 4, 1, 1, 1, 1, 1, 4, 3, 3, 4, 3])
_uv = me_cube_002.uv_layers.new(name='UVMap')
_uv.uv.foreach_set('vector', [0.7357, 0.6558, 0.7215, 0.625, 0.7215, 0.625, 0.7292, 0.6417, 0.7357, 0.6558, 0.7428, 0.6711, 0.7428, 0.6712, 0.741, 0.6673, 0.7372, 0.6589, 0.7372, 0.6589, 0.7215, 0.625, 0.7376, 0.5844, 0.7361, 0.5882, 0.7215, 0.625, 0.7428, 0.671, 0.7428, 0.671, 0.7372, 0.6589, 0.7371, 0.6589, 0.7482, 0.6828, 0.7482, 0.6828, 0.7428, 0.6711, 0.7428, 0.671, 0.7482, 0.6828, 0.7482, 0.6828, 0.7482, 0.6828, 0.7482, 0.6828, 0.75, 0.6867, 0.7482, 0.6828, 0.7482, 0.6828, 0.75, 0.6867, 0.7372, 0.6589, 0.7372, 0.6589, 0.7357, 0.6558, 0.7357, 0.6558, 0.7371, 0.6589, 0.7372, 0.6589, 0.7357, 0.6558, 0.7357, 0.6558, 0.7482, 0.6828, 0.7482, 0.6828, 0.7482, 0.6828, 0.7482, 0.6828, 0.75, 0.6867, 0.7482, 0.6828, 0.7482, 0.6828, 0.75, 0.6867, 0.7482, 0.6828, 0.7482, 0.6828, 0.7428, 0.671, 0.7428, 0.671, 0.7292, 0.6417, 0.7357, 0.6558, 0.7357, 0.6558, 0.7292, 0.6417, 0.7215, 0.625, 0.7361, 0.5882, 0.7361, 0.5881, 0.7215, 0.625, 0.7215, 0.625, 0.7361, 0.5881, 0.7359, 0.625, 0.7437, 0.673, 0.7424, 0.6701, 0.7411, 0.6674, 0.7422, 0.6697, 0.7361, 0.5881, 0.75, 0.5532, 0.75, 0.5532, 0.7361, 0.5881, 0.7357, 0.6558, 0.7292, 0.6417, 0.7292, 0.6417, 0.7357, 0.6558, 0.7292, 0.6417, 0.7292, 0.6417, 0.7215, 0.625, 0.7215, 0.625, 0.75, 0.6867, 0.7447, 0.6752, 0.7451, 0.6761, 0.75, 0.6867, 0.7456, 0.6771, 0.75, 0.6867, 0.75, 0.6867, 0.7456, 0.6771, 0.7361, 0.5882, 0.7376, 0.5844, 0.75, 0.5532, 0.75, 0.5532, 0.7361, 0.5881, 0.7361, 0.5882, 0.75, 0.5532, 0.75, 0.5532, 0.75, 0.6867, 0.7357, 0.6558, 0.7357, 0.6558, 0.7454, 0.6768, 0.75, 0.6867, 0.7357, 0.6558, 0.7292, 0.6417, 0.7215, 0.625, 0.7215, 0.625, 0.7357, 0.6558, 0.7361, 0.5881, 0.75, 0.5532, 0.75, 0.5532, 0.7361, 0.5881, 0.7215, 0.625, 0.7361, 0.5881, 0.7361, 0.5881, 0.7215, 0.625, 0.7357, 0.6558, 0.7215, 0.625, 0.7215, 0.625, 0.7357, 0.6558, 0.7215, 0.625, 0.7361, 0.5881, 0.7361, 0.5881, 0.7215, 0.625, 0.7357, 0.6558, 0.7215, 0.625, 0.7215, 0.625, 0.7357, 0.6558, 0.7456, 0.6771, 0.7357, 0.6558, 0.7357, 0.6558, 0.7456, 0.6771, 0.75, 0.6867, 0.7456, 0.6771, 0.7456, 0.6771, 0.75, 0.6867, 0.75, 0.6867, 0.7437, 0.673, 0.7428, 0.6712, 0.7482, 0.6828, 0.75, 0.6867, 0.7357, 0.6558, 0.75, 0.6867, 0.75, 0.6867, 0.7482, 0.6828, 0.7428, 0.671, 0.7371, 0.6589, 0.7357, 0.6558, 0.7357, 0.6558, 0.7357, 0.6558, 0.7357, 0.6558, 0.7357, 0.6558, 0.75, 0.6867, 0.7451, 0.6761, 0.75, 0.6867, 0.7456, 0.6771, 0.7454, 0.6768, 0.7454, 0.6768, 0.7357, 0.6558, 0.7357, 0.6558, 0.7454, 0.6768, 0.7454, 0.6768, 0.7454, 0.6768, 0.7454, 0.6768, 0.75, 0.6867, 0.7454, 0.6768, 0.7454, 0.6768, 0.75, 0.6867, 0.75, 0.6867, 0.7454, 0.6768, 0.7454, 0.6768, 0.75, 0.6867, 0.0, 0.0, 0.0, 0.0, 0.0, 0.0, 0.0, 0.0, 0.7454, 0.6768, 0.7455, 0.6768, 0.7455, 0.6768, 0.7454, 0.6768, 0.7456, 0.6771, 0.75, 0.6867, 0.75, 0.6867, 0.7456, 0.6771, 0.7357, 0.6558, 0.7357, 0.6558, 0.7357, 0.6558, 0.7357, 0.6558, 0.7357, 0.6558, 0.7292, 0.6417, 0.7292, 0.6417, 0.7357, 0.6558, 0.7292, 0.6417, 0.7292, 0.6417, 0.7292, 0.6417, 0.7292, 0.6417, 0.7357, 0.6558, 0.7357, 0.6558, 0.7357, 0.6558, 0.7357, 0.6558, 0.7357, 0.6558, 0.7357, 0.6558, 0.7357, 0.6558, 0.7357, 0.6558, 0.7357, 0.6558, 0.7357, 0.6558, 0.7357, 0.6558, 0.7357, 0.6558, 0.7357, 0.6558, 0.7357, 0.6558, 0.7357, 0.6558, 0.7357, 0.6558, 0.7357, 0.6558, 0.7357, 0.6558, 0.7357, 0.6558, 0.7482, 0.6828, 0.7482, 0.6828, 0.7482, 0.6828, 0.7482, 0.6828, 0.7451, 0.6761, 0.7447, 0.6752, 0.7418, 0.6688, 0.7424, 0.6701, 0.75, 0.6867, 0.7451, 0.6761, 0.7424, 0.6701, 0.7437, 0.673, 0.75, 0.6867, 0.75, 0.6867, 0.7454, 0.6768, 0.7456, 0.6771, 0.75, 0.6867, 0.7372, 0.6589, 0.7372, 0.6589, 0.7357, 0.6558, 0.7357, 0.6558, 0.75, 0.6867, 0.7454, 0.6768, 0.7454, 0.6768, 0.75, 0.6867, 0.7454, 0.6768, 0.7456, 0.6771, 0.7456, 0.6771, 0.7454, 0.6768, 0.7456, 0.6771, 0.75, 0.6867, 0.75, 0.6867, 0.7456, 0.6771, 0.7454, 0.6768, 0.7454, 0.6768, 0.7454, 0.6768, 0.7454, 0.6768, 0.0, 0.0, 0.0, 0.0, 0.0, 0.0, 0.0, 0.0, 0.7455, 0.6768, 0.7454, 0.6768, 0.7456, 0.6771, 0.7456, 0.6771, 0.7454, 0.6768, 0.7455, 0.6768, 0.7456, 0.6771, 0.7456, 0.6771, 0.7454, 0.6768, 0.7455, 0.6768, 0.7454, 0.6768, 0.7454, 0.6768, 0.7455, 0.6768, 0.7454, 0.6768, 0.7454, 0.6768, 0.7454, 0.6768, 0.7454, 0.6768, 0.7454, 0.6768, 0.7455, 0.6768, 0.7454, 0.6768, 0.7454, 0.6768, 0.7455, 0.6768, 0.7454, 0.6768, 0.7454, 0.6768, 0.7454, 0.6768, 0.7454, 0.6768, 0.7482, 0.6828, 0.7482, 0.6828, 0.7428, 0.6712, 0.7428, 0.6711, 0.7454, 0.6768, 0.7454, 0.6768, 0.7454, 0.6768, 0.7454, 0.6768, 0.7454, 0.6768, 0.7454, 0.6768, 0.7455, 0.6768, 0.7454, 0.6768, 0.7455, 0.6768, 0.75, 0.6867, 0.7482, 0.6828, 0.7482, 0.6828, 0.75, 0.6867, 0.7482, 0.6828, 0.75, 0.6867, 0.75, 0.6867, 0.7482, 0.6828, 0.75, 0.6867, 0.7482, 0.6828, 0.7482, 0.6828, 0.75, 0.6867, 0.7428, 0.671, 0.7428, 0.6711, 0.7372, 0.6589, 0.7372, 0.6589, 0.7411, 0.6674, 0.7406, 0.6664, 0.7357, 0.6558, 0.7357, 0.6558, 0.7422, 0.6697, 0.7411, 0.6674, 0.7357, 0.6558, 0.7357, 0.6558, 0.7359, 0.625, 0.7357, 0.6558, 0.7215, 0.625, 0.7428, 0.6712, 0.7437, 0.673, 0.7422, 0.6697, 0.741, 0.6673, 0.7215, 0.625, 0.7361, 0.5881, 0.7361, 0.5881, 0.7215, 0.625, 0.7361, 0.5881, 0.75, 0.5532, 0.7361, 0.5881, 0.7424, 0.6701, 0.7418, 0.6688, 0.7406, 0.6664, 0.7411, 0.6674, 0.741, 0.6673, 0.7422, 0.6697, 0.7357, 0.6558, 0.7357, 0.6558, 0.7372, 0.6589, 0.7357, 0.6558, 0.7357, 0.6558, 0.7292, 0.6417, 0.7215, 0.625, 0.7215, 0.625, 0.7428, 0.6711, 0.7372, 0.6589, 0.7372, 0.6589, 0.741, 0.6673, 0.7428, 0.6712, 0.7215, 0.625, 0.7215, 0.625, 0.7361, 0.5882, 0.7376, 0.5844, 0.7428, 0.671, 0.7371, 0.6589, 0.7372, 0.6589, 0.7428, 0.671, 0.7482, 0.6828, 0.7428, 0.671, 0.7428, 0.6711, 0.7482, 0.6828, 0.7482, 0.6828, 0.7482, 0.6828, 0.7482, 0.6828, 0.7482, 0.6828, 0.75, 0.6867, 0.75, 0.6867, 0.7482, 0.6828, 0.7482, 0.6828, 0.7372, 0.6589, 0.7357, 0.6558, 0.7357, 0.6558, 0.7372, 0.6589, 0.7371, 0.6589, 0.7357, 0.6558, 0.7357, 0.6558, 0.7372, 0.6589, 0.7482, 0.6828, 0.7482, 0.6828, 0.7482, 0.6828, 0.7482, 0.6828, 0.75, 0.6867, 0.75, 0.6867, 0.7482, 0.6828, 0.7482, 0.6828, 0.7482, 0.6828, 0.7428, 0.671, 0.7428, 0.671, 0.7482, 0.6828, 0.7292, 0.6417, 0.7292, 0.6417, 0.7357, 0.6558, 0.7357, 0.6558, 0.7215, 0.625, 0.7215, 0.625, 0.7361, 0.5881, 0.7361, 0.5882, 0.7437, 0.673, 0.7422, 0.6697, 0.7411, 0.6674, 0.7424, 0.6701, 0.7361, 0.5881, 0.7361, 0.5881, 0.75, 0.5532, 0.75, 0.5532, 0.7357, 0.6558, 0.7357, 0.6558, 0.7292, 0.6417, 0.7292, 0.6417, 0.7292, 0.6417, 0.7215, 0.625, 0.7215, 0.625, 0.7292, 0.6417, 0.75, 0.6867, 0.75, 0.6867, 0.7451, 0.6761, 0.7447, 0.6752, 0.7456, 0.6771, 0.7456, 0.6771, 0.75, 0.6867, 0.75, 0.6867, 0.7361, 0.5882, 0.75, 0.5532, 0.75, 0.5532, 0.7376, 0.5844, 0.7361, 0.5881, 0.75, 0.5532, 0.75, 0.5532, 0.7361, 0.5882, 0.75, 0.6867, 0.75, 0.6867, 0.7454, 0.6768, 0.7357, 0.6558, 0.7357, 0.6558, 0.7357, 0.6558, 0.7357, 0.6558, 0.7215, 0.625, 0.7215, 0.625, 0.7292, 0.6417, 0.7361, 0.5881, 0.7361, 0.5881, 0.75, 0.5532, 0.75, 0.5532, 0.7215, 0.625, 0.7215, 0.625, 0.7361, 0.5881, 0.7361, 0.5881, 0.7357, 0.6558, 0.7357, 0.6558, 0.7215, 0.625, 0.7215, 0.625, 0.7215, 0.625, 0.7215, 0.625, 0.7361, 0.5881, 0.7361, 0.5881, 0.7357, 0.6558, 0.7357, 0.6558, 0.7215, 0.625, 0.7215, 0.625, 0.7456, 0.6771, 0.7456, 0.6771, 0.7357, 0.6558, 0.7357, 0.6558, 0.75, 0.6867, 0.75, 0.6867, 0.7456, 0.6771, 0.7456, 0.6771, 0.75, 0.6867, 0.75, 0.6867, 0.7482, 0.6828, 0.7428, 0.6712, 0.7437, 0.673, 0.7357, 0.6558, 0.7357, 0.6558, 0.7371, 0.6589, 0.7428, 0.671, 0.7482, 0.6828, 0.75, 0.6867, 0.75, 0.6867, 0.7357, 0.6558, 0.7357, 0.6558, 0.7357, 0.6558, 0.7357, 0.6558, 0.75, 0.6867, 0.75, 0.6867, 0.7451, 0.6761, 0.7456, 0.6771, 0.7357, 0.6558, 0.7357, 0.6558, 0.7454, 0.6768, 0.7454, 0.6768, 0.7454, 0.6768, 0.7454, 0.6768, 0.7454, 0.6768, 0.7454, 0.6768, 0.75, 0.6867, 0.75, 0.6867, 0.7454, 0.6768, 0.7454, 0.6768, 0.75, 0.6867, 0.75, 0.6867, 0.7454, 0.6768, 0.7454, 0.6768, 0.7454, 0.6768, 0.7454, 0.6768, 0.7455, 0.6768, 0.7455, 0.6768, 0.7456, 0.6771, 0.7456, 0.6771, 0.75, 0.6867, 0.75, 0.6867, 0.7357, 0.6558, 0.7357, 0.6558, 0.7357, 0.6558, 0.7357, 0.6558, 0.7357, 0.6558, 0.7357, 0.6558, 0.7292, 0.6417, 0.7292, 0.6417, 0.7292, 0.6417, 0.7292, 0.6417, 0.7292, 0.6417, 0.7292, 0.6417, 0.7357, 0.6558, 0.7357, 0.6558, 0.7357, 0.6558, 0.7357, 0.6558, 0.7357, 0.6558, 0.7357, 0.6558, 0.7357, 0.6558, 0.7357, 0.6558, 0.7357, 0.6558, 0.7357, 0.6558, 0.7357, 0.6558, 0.7357, 0.6558, 0.7357, 0.6558, 0.7357, 0.6558, 0.7357, 0.6558, 0.7357, 0.6558, 0.7357, 0.6558, 0.7357, 0.6558, 0.7357, 0.6558, 0.7482, 0.6828, 0.7482, 0.6828, 0.7482, 0.6828, 0.7482, 0.6828, 0.7451, 0.6761, 0.7424, 0.6701, 0.7418, 0.6688, 0.7447, 0.6752, 0.75, 0.6867, 0.75, 0.6867, 0.7437, 0.673, 0.7424, 0.6701, 0.7451, 0.6761, 0.75, 0.6867, 0.75, 0.6867, 0.7456, 0.6771, 0.7454, 0.6768, 0.7372, 0.6589, 0.7357, 0.6558, 0.7357, 0.6558, 0.7372, 0.6589, 0.75, 0.6867, 0.75, 0.6867, 0.7454, 0.6768, 0.7454, 0.6768, 0.7454, 0.6768, 0.7454, 0.6768, 0.7456, 0.6771, 0.7456, 0.6771, 0.7456, 0.6771, 0.7456, 0.6771, 0.75, 0.6867, 0.75, 0.6867, 0.7454, 0.6768, 0.7454, 0.6768, 0.7454, 0.6768, 0.7454, 0.6768, 0.7455, 0.6768, 0.7456, 0.6771, 0.7456, 0.6771, 0.7454, 0.6768, 0.7454, 0.6768, 0.7456, 0.6771, 0.7456, 0.6771, 0.7455, 0.6768, 0.7454, 0.6768, 0.7454, 0.6768, 0.7455, 0.6768, 0.7454, 0.6768, 0.7454, 0.6768, 0.7455, 0.6768, 0.7454, 0.6768, 0.7454, 0.6768, 0.7454, 0.6768, 0.7454, 0.6768, 0.7455, 0.6768, 0.7455, 0.6768, 0.7454, 0.6768, 0.7454, 0.6768, 0.7454, 0.6768, 0.7454, 0.6768, 0.7454, 0.6768, 0.7454, 0.6768, 0.7482, 0.6828, 0.7428, 0.6711, 0.7428, 0.6712, 0.7482, 0.6828, 0.7454, 0.6768, 0.7454, 0.6768, 0.7454, 0.6768, 0.7454, 0.6768, 0.7454, 0.6768, 0.7454, 0.6768, 0.7455, 0.6768, 0.7455, 0.6768, 0.7454, 0.6768, 0.75, 0.6867, 0.75, 0.6867, 0.7482, 0.6828, 0.7482, 0.6828, 0.7482, 0.6828, 0.7482, 0.6828, 0.75, 0.6867, 0.75, 0.6867, 0.75, 0.6867, 0.75, 0.6867, 0.7482, 0.6828, 0.7482, 0.6828, 0.7428, 0.671, 0.7372, 0.6589, 0.7372, 0.6589, 0.7428, 0.6711, 0.7411, 0.6674, 0.7357, 0.6558, 0.7357, 0.6558, 0.7406, 0.6664, 0.7422, 0.6697, 0.7357, 0.6558, 0.7357, 0.6558, 0.7411, 0.6674, 0.7428, 0.6712, 0.741, 0.6673, 0.7422, 0.6697, 0.7437, 0.673, 0.7215, 0.625, 0.7215, 0.625, 0.7361, 0.5881, 0.7361, 0.5881, 0.7361, 0.5881, 0.7361, 0.5881, 0.75, 0.5532, 0.7424, 0.6701, 0.7411, 0.6674, 0.7406, 0.6664, 0.7418, 0.6688, 0.741, 0.6673, 0.7372, 0.6589, 0.7357, 0.6558, 0.7357, 0.6558, 0.7422, 0.6697])
me_cube_002.materials.append(mat_rock_wall_04)
me_cube_002.materials.append(mat_neckmaterial)
me_cube_002.materials.append(mat_material_001)
me_cube_002.materials.append(mat_material_002)
me_cube_002.materials.append(mat_material_003)
me_cube_002.use_mirror_x = True
me_cube_002.use_mirror_vertex_groups = False
me_cube_002.update()

# ---- objects
ob_leg = bpy.data.objects.new('Leg', me_cube)
ob_light = bpy.data.objects.new('Light', light_light)
ob_camera = bpy.data.objects.new('Camera', cam_camera)
ob_body = bpy.data.objects.new('Body', me_cube_001)
ob_cube_002 = bpy.data.objects.new('Cube.002', me_cube_002)

# ---- transforms, parenting, visibility, modifiers, constraints
ob_leg.location = (0.0, 0.0, 0.0)
ob_leg.rotation_euler = (0.0, -0.0, -1.571)
ob_leg.lock_rotations_4d = False
ob_leg.empty_display_type = 'ARROWS'
ob_leg.lineart.crease_threshold = 0.0
_m = ob_leg.modifiers.new('Mirror', 'MIRROR')
_m.use_axis = (False, True, False)
_m.use_clip = True
ob_light.location = (4.076, 1.005, 5.904)
ob_light.rotation_euler = (0.6503, 0.05522, 1.866)
ob_light.lock_rotations_4d = False
ob_light.empty_display_type = 'ARROWS'
ob_light.color = (0.0, 0.0, 0.0, 0.0)
ob_light.lineart.crease_threshold = 0.0
ob_camera.location = (7.359, -6.926, 4.958)
ob_camera.rotation_euler = (1.109, 0.0, 0.8149)
ob_camera.lock_rotations_4d = False
ob_camera.empty_display_type = 'ARROWS'
ob_camera.color = (0.0, 0.0, 0.0, 0.0)
ob_camera.display_type = 'WIRE'
ob_camera.lineart.crease_threshold = 0.0
ob_body.location = (0.0, 0.0, 0.0)
ob_body.rotation_euler = (0.0, -0.0, -1.571)
ob_body.lock_rotations_4d = False
ob_body.empty_display_type = 'ARROWS'
ob_body.lineart.crease_threshold = 0.0
_m = ob_body.modifiers.new('Mirror', 'MIRROR')
_m.use_axis = (False, True, False)
_m.use_clip = True
ob_cube_002.location = (0.0, 0.0, 1.605)
ob_cube_002.use_mesh_mirror_x = True

# ---- collection membership
col_collection.objects.link(ob_leg)
col_collection.objects.link(ob_light)
col_collection.objects.link(ob_camera)
col_collection.objects.link(ob_body)
col_collection.objects.link(ob_cube_002)

# ---- scene / render settings (as saved in the file)
scene.camera = ob_camera
scene.frame_start = 1; scene.frame_end = 250; scene.frame_set(1)
scene.render.engine = 'BLENDER_EEVEE_NEXT'
scene.cycles.sampling_pattern = 'TABULATED_SOBOL'
scene.cycles.use_light_tree = False
scene.view_settings.view_transform = 'Filmic'
bpy.context.view_layer.update()
